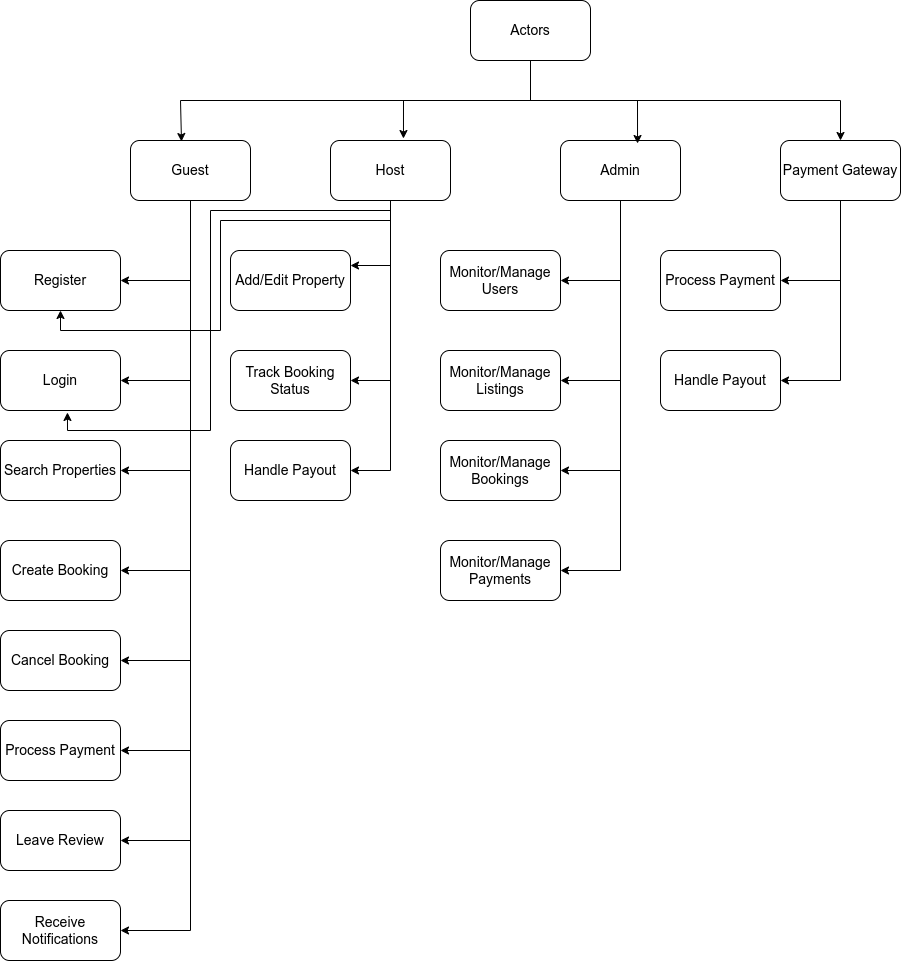

The diagram above was exported from draw.io. Its source (the exported page's mxGraphModel, read from the mxfile embedded in the PNG):
<mxGraphModel dx="1362" dy="759" grid="1" gridSize="10" guides="1" tooltips="1" connect="1" arrows="1" fold="1" page="1" pageScale="1" pageWidth="850" pageHeight="1100" background="#ffffff" math="0" shadow="0">
  <root>
    <mxCell id="0" />
    <mxCell id="1" parent="0" />
    <mxCell id="mysFikfWS0-nYcLbKgOT-19" style="edgeStyle=orthogonalEdgeStyle;rounded=0;orthogonalLoop=1;jettySize=auto;html=1;entryX=1;entryY=0.5;entryDx=0;entryDy=0;" edge="1" parent="1" source="mysFikfWS0-nYcLbKgOT-1" target="mysFikfWS0-nYcLbKgOT-10">
      <mxGeometry relative="1" as="geometry">
        <Array as="points">
          <mxPoint x="240" y="340" />
        </Array>
      </mxGeometry>
    </mxCell>
    <mxCell id="mysFikfWS0-nYcLbKgOT-20" style="edgeStyle=orthogonalEdgeStyle;rounded=0;orthogonalLoop=1;jettySize=auto;html=1;entryX=1;entryY=0.5;entryDx=0;entryDy=0;" edge="1" parent="1" source="mysFikfWS0-nYcLbKgOT-1" target="mysFikfWS0-nYcLbKgOT-11">
      <mxGeometry relative="1" as="geometry">
        <Array as="points">
          <mxPoint x="240" y="440" />
        </Array>
      </mxGeometry>
    </mxCell>
    <mxCell id="mysFikfWS0-nYcLbKgOT-21" style="edgeStyle=orthogonalEdgeStyle;rounded=0;orthogonalLoop=1;jettySize=auto;html=1;exitX=0.5;exitY=1;exitDx=0;exitDy=0;entryX=1;entryY=0.5;entryDx=0;entryDy=0;" edge="1" parent="1" source="mysFikfWS0-nYcLbKgOT-1" target="mysFikfWS0-nYcLbKgOT-12">
      <mxGeometry relative="1" as="geometry" />
    </mxCell>
    <mxCell id="mysFikfWS0-nYcLbKgOT-22" style="edgeStyle=orthogonalEdgeStyle;rounded=0;orthogonalLoop=1;jettySize=auto;html=1;entryX=1;entryY=0.5;entryDx=0;entryDy=0;" edge="1" parent="1" source="mysFikfWS0-nYcLbKgOT-1" target="mysFikfWS0-nYcLbKgOT-13">
      <mxGeometry relative="1" as="geometry">
        <Array as="points">
          <mxPoint x="240" y="630" />
        </Array>
      </mxGeometry>
    </mxCell>
    <mxCell id="mysFikfWS0-nYcLbKgOT-23" style="edgeStyle=orthogonalEdgeStyle;rounded=0;orthogonalLoop=1;jettySize=auto;html=1;entryX=1;entryY=0.5;entryDx=0;entryDy=0;" edge="1" parent="1" source="mysFikfWS0-nYcLbKgOT-1" target="mysFikfWS0-nYcLbKgOT-14">
      <mxGeometry relative="1" as="geometry">
        <Array as="points">
          <mxPoint x="240" y="720" />
        </Array>
      </mxGeometry>
    </mxCell>
    <mxCell id="mysFikfWS0-nYcLbKgOT-24" style="edgeStyle=orthogonalEdgeStyle;rounded=0;orthogonalLoop=1;jettySize=auto;html=1;entryX=1;entryY=0.5;entryDx=0;entryDy=0;" edge="1" parent="1" source="mysFikfWS0-nYcLbKgOT-1" target="mysFikfWS0-nYcLbKgOT-16">
      <mxGeometry relative="1" as="geometry">
        <Array as="points">
          <mxPoint x="240" y="810" />
        </Array>
      </mxGeometry>
    </mxCell>
    <mxCell id="mysFikfWS0-nYcLbKgOT-25" style="edgeStyle=orthogonalEdgeStyle;rounded=0;orthogonalLoop=1;jettySize=auto;html=1;entryX=1;entryY=0.5;entryDx=0;entryDy=0;" edge="1" parent="1" source="mysFikfWS0-nYcLbKgOT-1" target="mysFikfWS0-nYcLbKgOT-17">
      <mxGeometry relative="1" as="geometry">
        <Array as="points">
          <mxPoint x="240" y="900" />
        </Array>
      </mxGeometry>
    </mxCell>
    <mxCell id="mysFikfWS0-nYcLbKgOT-26" style="edgeStyle=orthogonalEdgeStyle;rounded=0;orthogonalLoop=1;jettySize=auto;html=1;entryX=1;entryY=0.5;entryDx=0;entryDy=0;" edge="1" parent="1" source="mysFikfWS0-nYcLbKgOT-1" target="mysFikfWS0-nYcLbKgOT-18">
      <mxGeometry relative="1" as="geometry">
        <Array as="points">
          <mxPoint x="240" y="990" />
        </Array>
      </mxGeometry>
    </mxCell>
    <mxCell id="mysFikfWS0-nYcLbKgOT-1" value="&lt;font style=&quot;font-size: 14px;&quot;&gt;Guest&lt;/font&gt;" style="rounded=1;whiteSpace=wrap;html=1;" vertex="1" parent="1">
      <mxGeometry x="180" y="200" width="120" height="60" as="geometry" />
    </mxCell>
    <mxCell id="mysFikfWS0-nYcLbKgOT-29" style="edgeStyle=orthogonalEdgeStyle;rounded=0;orthogonalLoop=1;jettySize=auto;html=1;entryX=1;entryY=0.25;entryDx=0;entryDy=0;" edge="1" parent="1" source="mysFikfWS0-nYcLbKgOT-2" target="mysFikfWS0-nYcLbKgOT-27">
      <mxGeometry relative="1" as="geometry" />
    </mxCell>
    <mxCell id="mysFikfWS0-nYcLbKgOT-30" style="edgeStyle=orthogonalEdgeStyle;rounded=0;orthogonalLoop=1;jettySize=auto;html=1;entryX=1;entryY=0.5;entryDx=0;entryDy=0;" edge="1" parent="1" source="mysFikfWS0-nYcLbKgOT-2" target="mysFikfWS0-nYcLbKgOT-28">
      <mxGeometry relative="1" as="geometry" />
    </mxCell>
    <mxCell id="mysFikfWS0-nYcLbKgOT-31" style="edgeStyle=orthogonalEdgeStyle;rounded=0;orthogonalLoop=1;jettySize=auto;html=1;entryX=0.5;entryY=1;entryDx=0;entryDy=0;" edge="1" parent="1" source="mysFikfWS0-nYcLbKgOT-2" target="mysFikfWS0-nYcLbKgOT-10">
      <mxGeometry relative="1" as="geometry">
        <Array as="points">
          <mxPoint x="440" y="280" />
          <mxPoint x="270" y="280" />
          <mxPoint x="270" y="390" />
          <mxPoint x="110" y="390" />
        </Array>
      </mxGeometry>
    </mxCell>
    <mxCell id="mysFikfWS0-nYcLbKgOT-34" style="edgeStyle=orthogonalEdgeStyle;rounded=0;orthogonalLoop=1;jettySize=auto;html=1;entryX=1;entryY=0.5;entryDx=0;entryDy=0;" edge="1" parent="1" source="mysFikfWS0-nYcLbKgOT-2" target="mysFikfWS0-nYcLbKgOT-33">
      <mxGeometry relative="1" as="geometry" />
    </mxCell>
    <mxCell id="mysFikfWS0-nYcLbKgOT-2" value="&lt;font style=&quot;font-size: 14px;&quot;&gt;Host&lt;/font&gt;" style="rounded=1;whiteSpace=wrap;html=1;" vertex="1" parent="1">
      <mxGeometry x="380" y="200" width="120" height="60" as="geometry" />
    </mxCell>
    <mxCell id="mysFikfWS0-nYcLbKgOT-39" style="edgeStyle=orthogonalEdgeStyle;rounded=0;orthogonalLoop=1;jettySize=auto;html=1;entryX=1;entryY=0.5;entryDx=0;entryDy=0;" edge="1" parent="1" source="mysFikfWS0-nYcLbKgOT-3" target="mysFikfWS0-nYcLbKgOT-35">
      <mxGeometry relative="1" as="geometry" />
    </mxCell>
    <mxCell id="mysFikfWS0-nYcLbKgOT-40" style="edgeStyle=orthogonalEdgeStyle;rounded=0;orthogonalLoop=1;jettySize=auto;html=1;entryX=1;entryY=0.5;entryDx=0;entryDy=0;" edge="1" parent="1" source="mysFikfWS0-nYcLbKgOT-3" target="mysFikfWS0-nYcLbKgOT-36">
      <mxGeometry relative="1" as="geometry" />
    </mxCell>
    <mxCell id="mysFikfWS0-nYcLbKgOT-41" style="edgeStyle=orthogonalEdgeStyle;rounded=0;orthogonalLoop=1;jettySize=auto;html=1;entryX=1;entryY=0.5;entryDx=0;entryDy=0;" edge="1" parent="1" source="mysFikfWS0-nYcLbKgOT-3" target="mysFikfWS0-nYcLbKgOT-37">
      <mxGeometry relative="1" as="geometry" />
    </mxCell>
    <mxCell id="mysFikfWS0-nYcLbKgOT-42" style="edgeStyle=orthogonalEdgeStyle;rounded=0;orthogonalLoop=1;jettySize=auto;html=1;entryX=1;entryY=0.5;entryDx=0;entryDy=0;" edge="1" parent="1" source="mysFikfWS0-nYcLbKgOT-3" target="mysFikfWS0-nYcLbKgOT-38">
      <mxGeometry relative="1" as="geometry" />
    </mxCell>
    <mxCell id="mysFikfWS0-nYcLbKgOT-3" value="&lt;font style=&quot;font-size: 14px;&quot;&gt;Admin&lt;/font&gt;" style="rounded=1;whiteSpace=wrap;html=1;" vertex="1" parent="1">
      <mxGeometry x="610" y="200" width="120" height="60" as="geometry" />
    </mxCell>
    <mxCell id="mysFikfWS0-nYcLbKgOT-45" style="edgeStyle=orthogonalEdgeStyle;rounded=0;orthogonalLoop=1;jettySize=auto;html=1;entryX=1;entryY=0.5;entryDx=0;entryDy=0;" edge="1" parent="1" source="mysFikfWS0-nYcLbKgOT-4" target="mysFikfWS0-nYcLbKgOT-43">
      <mxGeometry relative="1" as="geometry" />
    </mxCell>
    <mxCell id="mysFikfWS0-nYcLbKgOT-46" style="edgeStyle=orthogonalEdgeStyle;rounded=0;orthogonalLoop=1;jettySize=auto;html=1;entryX=1;entryY=0.5;entryDx=0;entryDy=0;" edge="1" parent="1" source="mysFikfWS0-nYcLbKgOT-4" target="mysFikfWS0-nYcLbKgOT-44">
      <mxGeometry relative="1" as="geometry" />
    </mxCell>
    <mxCell id="mysFikfWS0-nYcLbKgOT-4" value="&lt;font style=&quot;font-size: 14px;&quot;&gt;Payment Gateway&lt;/font&gt;" style="rounded=1;whiteSpace=wrap;html=1;" vertex="1" parent="1">
      <mxGeometry x="830" y="200" width="120" height="60" as="geometry" />
    </mxCell>
    <mxCell id="mysFikfWS0-nYcLbKgOT-9" style="edgeStyle=orthogonalEdgeStyle;rounded=0;orthogonalLoop=1;jettySize=auto;html=1;" edge="1" parent="1" source="mysFikfWS0-nYcLbKgOT-5" target="mysFikfWS0-nYcLbKgOT-4">
      <mxGeometry relative="1" as="geometry">
        <Array as="points">
          <mxPoint x="580" y="160" />
          <mxPoint x="890" y="160" />
        </Array>
      </mxGeometry>
    </mxCell>
    <mxCell id="mysFikfWS0-nYcLbKgOT-5" value="&lt;font style=&quot;font-size: 14px;&quot;&gt;Actors&lt;/font&gt;" style="rounded=1;whiteSpace=wrap;html=1;" vertex="1" parent="1">
      <mxGeometry x="520" y="60" width="120" height="60" as="geometry" />
    </mxCell>
    <mxCell id="mysFikfWS0-nYcLbKgOT-6" style="edgeStyle=orthogonalEdgeStyle;rounded=0;orthogonalLoop=1;jettySize=auto;html=1;entryX=0.608;entryY=-0.033;entryDx=0;entryDy=0;entryPerimeter=0;" edge="1" parent="1" source="mysFikfWS0-nYcLbKgOT-5" target="mysFikfWS0-nYcLbKgOT-2">
      <mxGeometry relative="1" as="geometry">
        <Array as="points">
          <mxPoint x="580" y="160" />
          <mxPoint x="453" y="160" />
        </Array>
      </mxGeometry>
    </mxCell>
    <mxCell id="mysFikfWS0-nYcLbKgOT-7" style="edgeStyle=orthogonalEdgeStyle;rounded=0;orthogonalLoop=1;jettySize=auto;html=1;entryX=0.425;entryY=0.017;entryDx=0;entryDy=0;entryPerimeter=0;" edge="1" parent="1" source="mysFikfWS0-nYcLbKgOT-5" target="mysFikfWS0-nYcLbKgOT-1">
      <mxGeometry relative="1" as="geometry">
        <Array as="points">
          <mxPoint x="580" y="160" />
          <mxPoint x="230" y="160" />
        </Array>
      </mxGeometry>
    </mxCell>
    <mxCell id="mysFikfWS0-nYcLbKgOT-8" style="edgeStyle=orthogonalEdgeStyle;rounded=0;orthogonalLoop=1;jettySize=auto;html=1;entryX=0.642;entryY=0.05;entryDx=0;entryDy=0;entryPerimeter=0;" edge="1" parent="1" source="mysFikfWS0-nYcLbKgOT-5" target="mysFikfWS0-nYcLbKgOT-3">
      <mxGeometry relative="1" as="geometry" />
    </mxCell>
    <mxCell id="mysFikfWS0-nYcLbKgOT-10" value="&lt;font style=&quot;font-size: 14px;&quot;&gt;Register&lt;/font&gt;" style="rounded=1;whiteSpace=wrap;html=1;" vertex="1" parent="1">
      <mxGeometry x="50" y="310" width="120" height="60" as="geometry" />
    </mxCell>
    <mxCell id="mysFikfWS0-nYcLbKgOT-11" value="&lt;font style=&quot;font-size: 14px;&quot;&gt;Login&lt;/font&gt;" style="rounded=1;whiteSpace=wrap;html=1;" vertex="1" parent="1">
      <mxGeometry x="50" y="410" width="120" height="60" as="geometry" />
    </mxCell>
    <mxCell id="mysFikfWS0-nYcLbKgOT-12" value="&lt;font style=&quot;font-size: 14px;&quot;&gt;Search Properties&lt;/font&gt;" style="rounded=1;whiteSpace=wrap;html=1;" vertex="1" parent="1">
      <mxGeometry x="50" y="500" width="120" height="60" as="geometry" />
    </mxCell>
    <mxCell id="mysFikfWS0-nYcLbKgOT-13" value="&lt;font style=&quot;font-size: 14px;&quot;&gt;Create Booking&lt;/font&gt;" style="rounded=1;whiteSpace=wrap;html=1;" vertex="1" parent="1">
      <mxGeometry x="50" y="600" width="120" height="60" as="geometry" />
    </mxCell>
    <mxCell id="mysFikfWS0-nYcLbKgOT-14" value="&lt;font style=&quot;font-size: 14px;&quot;&gt;Cancel Booking&lt;/font&gt;" style="rounded=1;whiteSpace=wrap;html=1;" vertex="1" parent="1">
      <mxGeometry x="50" y="690" width="120" height="60" as="geometry" />
    </mxCell>
    <mxCell id="mysFikfWS0-nYcLbKgOT-16" value="&lt;font style=&quot;font-size: 14px;&quot;&gt;Process Payment&lt;/font&gt;" style="rounded=1;whiteSpace=wrap;html=1;" vertex="1" parent="1">
      <mxGeometry x="50" y="780" width="120" height="60" as="geometry" />
    </mxCell>
    <mxCell id="mysFikfWS0-nYcLbKgOT-17" value="&lt;font style=&quot;font-size: 14px;&quot;&gt;Leave Review&lt;/font&gt;" style="rounded=1;whiteSpace=wrap;html=1;" vertex="1" parent="1">
      <mxGeometry x="50" y="870" width="120" height="60" as="geometry" />
    </mxCell>
    <mxCell id="mysFikfWS0-nYcLbKgOT-18" value="&lt;font style=&quot;font-size: 14px;&quot;&gt;Receive Notifications&lt;/font&gt;" style="rounded=1;whiteSpace=wrap;html=1;" vertex="1" parent="1">
      <mxGeometry x="50" y="960" width="120" height="60" as="geometry" />
    </mxCell>
    <mxCell id="mysFikfWS0-nYcLbKgOT-27" value="&lt;font style=&quot;font-size: 14px;&quot;&gt;Add/Edit Property&lt;/font&gt;" style="rounded=1;whiteSpace=wrap;html=1;" vertex="1" parent="1">
      <mxGeometry x="280" y="310" width="120" height="60" as="geometry" />
    </mxCell>
    <mxCell id="mysFikfWS0-nYcLbKgOT-28" value="&lt;font style=&quot;font-size: 14px;&quot;&gt;Track Booking Status&lt;/font&gt;" style="rounded=1;whiteSpace=wrap;html=1;" vertex="1" parent="1">
      <mxGeometry x="280" y="410" width="120" height="60" as="geometry" />
    </mxCell>
    <mxCell id="mysFikfWS0-nYcLbKgOT-32" style="edgeStyle=orthogonalEdgeStyle;rounded=0;orthogonalLoop=1;jettySize=auto;html=1;entryX=0.558;entryY=1.033;entryDx=0;entryDy=0;entryPerimeter=0;" edge="1" parent="1" source="mysFikfWS0-nYcLbKgOT-2" target="mysFikfWS0-nYcLbKgOT-11">
      <mxGeometry relative="1" as="geometry">
        <Array as="points">
          <mxPoint x="440" y="270" />
          <mxPoint x="260" y="270" />
          <mxPoint x="260" y="490" />
          <mxPoint x="117" y="490" />
        </Array>
      </mxGeometry>
    </mxCell>
    <mxCell id="mysFikfWS0-nYcLbKgOT-33" value="&lt;font style=&quot;font-size: 14px;&quot;&gt;Handle Payout&lt;/font&gt;" style="rounded=1;whiteSpace=wrap;html=1;" vertex="1" parent="1">
      <mxGeometry x="280" y="500" width="120" height="60" as="geometry" />
    </mxCell>
    <mxCell id="mysFikfWS0-nYcLbKgOT-35" value="&lt;font style=&quot;font-size: 14px;&quot;&gt;Monitor/Manage Users&lt;/font&gt;" style="rounded=1;whiteSpace=wrap;html=1;" vertex="1" parent="1">
      <mxGeometry x="490" y="310" width="120" height="60" as="geometry" />
    </mxCell>
    <mxCell id="mysFikfWS0-nYcLbKgOT-36" value="&lt;font style=&quot;font-size: 14px;&quot;&gt;Monitor/Manage Listings&lt;/font&gt;" style="rounded=1;whiteSpace=wrap;html=1;" vertex="1" parent="1">
      <mxGeometry x="490" y="410" width="120" height="60" as="geometry" />
    </mxCell>
    <mxCell id="mysFikfWS0-nYcLbKgOT-37" value="&lt;div&gt;&lt;font style=&quot;font-size: 14px;&quot;&gt;Monitor/Manage Bookings&lt;/font&gt;&lt;/div&gt;" style="rounded=1;whiteSpace=wrap;html=1;" vertex="1" parent="1">
      <mxGeometry x="490" y="500" width="120" height="60" as="geometry" />
    </mxCell>
    <mxCell id="mysFikfWS0-nYcLbKgOT-38" value="&lt;font style=&quot;font-size: 14px;&quot;&gt;Monitor/Manage Payments&lt;/font&gt;" style="rounded=1;whiteSpace=wrap;html=1;" vertex="1" parent="1">
      <mxGeometry x="490" y="600" width="120" height="60" as="geometry" />
    </mxCell>
    <mxCell id="mysFikfWS0-nYcLbKgOT-43" value="&lt;font style=&quot;font-size: 14px;&quot;&gt;Process Payment&lt;/font&gt;" style="rounded=1;whiteSpace=wrap;html=1;" vertex="1" parent="1">
      <mxGeometry x="710" y="310" width="120" height="60" as="geometry" />
    </mxCell>
    <mxCell id="mysFikfWS0-nYcLbKgOT-44" value="&lt;font style=&quot;font-size: 14px;&quot;&gt;Handle Payout&lt;/font&gt;" style="rounded=1;whiteSpace=wrap;html=1;" vertex="1" parent="1">
      <mxGeometry x="710" y="410" width="120" height="60" as="geometry" />
    </mxCell>
  </root>
</mxGraphModel>